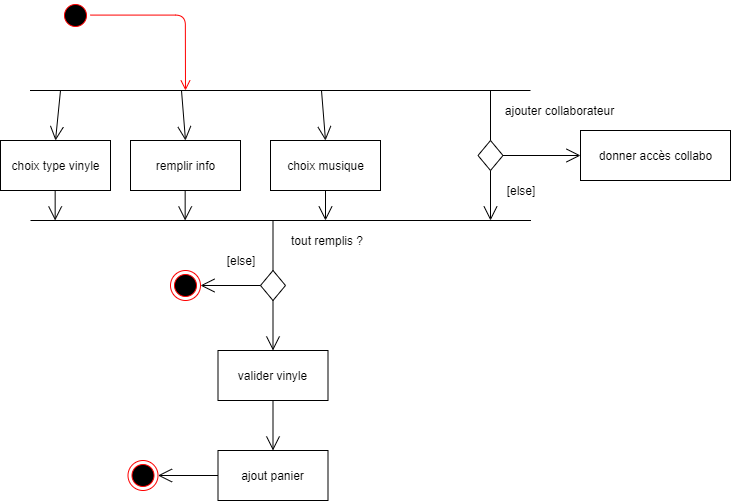

The diagram above was exported from draw.io. Its source (the exported page's mxGraphModel, read from the mxfile embedded in the PNG):
<mxGraphModel dx="1304" dy="516" grid="1" gridSize="10" guides="1" tooltips="1" connect="1" arrows="1" fold="1" page="1" pageScale="1" pageWidth="827" pageHeight="1169" math="0" shadow="0">
  <root>
    <mxCell id="0" />
    <mxCell id="1" parent="0" />
    <mxCell id="cZAGHaQFnju1HvTVbAZ5-1" value="" style="ellipse;html=1;shape=startState;fillColor=#000000;strokeColor=#ff0000;" parent="1" vertex="1">
      <mxGeometry x="110" y="100" width="30" height="30" as="geometry" />
    </mxCell>
    <mxCell id="cZAGHaQFnju1HvTVbAZ5-2" value="" style="edgeStyle=orthogonalEdgeStyle;html=1;verticalAlign=bottom;endArrow=open;endSize=8;strokeColor=#ff0000;entryX=0.5;entryY=0;entryDx=0;entryDy=0;" parent="1" source="cZAGHaQFnju1HvTVbAZ5-1" edge="1">
      <mxGeometry relative="1" as="geometry">
        <mxPoint x="235" y="190" as="targetPoint" />
      </mxGeometry>
    </mxCell>
    <mxCell id="cZAGHaQFnju1HvTVbAZ5-11" value="" style="rhombus;whiteSpace=wrap;html=1;" parent="1" vertex="1">
      <mxGeometry x="527.5" y="240" width="25" height="30" as="geometry" />
    </mxCell>
    <mxCell id="uuNfVsK7CeK-B0XEmpP9-1" value="" style="endArrow=none;html=1;" edge="1" parent="1">
      <mxGeometry width="50" height="50" relative="1" as="geometry">
        <mxPoint x="79.5" y="190" as="sourcePoint" />
        <mxPoint x="580" y="190" as="targetPoint" />
      </mxGeometry>
    </mxCell>
    <mxCell id="uuNfVsK7CeK-B0XEmpP9-2" value="" style="endArrow=open;endFill=1;endSize=12;html=1;entryX=0.5;entryY=0;entryDx=0;entryDy=0;" edge="1" parent="1" target="uuNfVsK7CeK-B0XEmpP9-3">
      <mxGeometry width="160" relative="1" as="geometry">
        <mxPoint x="110" y="190" as="sourcePoint" />
        <mxPoint x="110" y="240" as="targetPoint" />
      </mxGeometry>
    </mxCell>
    <mxCell id="uuNfVsK7CeK-B0XEmpP9-3" value="choix type vinyle" style="html=1;" vertex="1" parent="1">
      <mxGeometry x="50" y="240" width="110" height="50" as="geometry" />
    </mxCell>
    <mxCell id="uuNfVsK7CeK-B0XEmpP9-4" value="" style="endArrow=open;endFill=1;endSize=12;html=1;entryX=0.5;entryY=0;entryDx=0;entryDy=0;" edge="1" parent="1" target="uuNfVsK7CeK-B0XEmpP9-5">
      <mxGeometry width="160" relative="1" as="geometry">
        <mxPoint x="231" y="190" as="sourcePoint" />
        <mxPoint x="220" y="220" as="targetPoint" />
      </mxGeometry>
    </mxCell>
    <mxCell id="uuNfVsK7CeK-B0XEmpP9-5" value="remplir info" style="html=1;" vertex="1" parent="1">
      <mxGeometry x="180" y="240" width="110" height="50" as="geometry" />
    </mxCell>
    <mxCell id="uuNfVsK7CeK-B0XEmpP9-6" value="" style="endArrow=open;endFill=1;endSize=12;html=1;entryX=0.5;entryY=0;entryDx=0;entryDy=0;" edge="1" parent="1" target="uuNfVsK7CeK-B0XEmpP9-7">
      <mxGeometry width="160" relative="1" as="geometry">
        <mxPoint x="371" y="190" as="sourcePoint" />
        <mxPoint x="360" y="220" as="targetPoint" />
      </mxGeometry>
    </mxCell>
    <mxCell id="uuNfVsK7CeK-B0XEmpP9-7" value="choix musique" style="html=1;" vertex="1" parent="1">
      <mxGeometry x="320" y="240" width="110" height="50" as="geometry" />
    </mxCell>
    <mxCell id="uuNfVsK7CeK-B0XEmpP9-9" value="" style="endArrow=none;html=1;entryX=0.5;entryY=0;entryDx=0;entryDy=0;" edge="1" parent="1" target="cZAGHaQFnju1HvTVbAZ5-11">
      <mxGeometry width="50" height="50" relative="1" as="geometry">
        <mxPoint x="540" y="190" as="sourcePoint" />
        <mxPoint x="540" y="230" as="targetPoint" />
      </mxGeometry>
    </mxCell>
    <mxCell id="uuNfVsK7CeK-B0XEmpP9-10" value="" style="endArrow=open;endFill=1;endSize=12;html=1;exitX=1;exitY=0.5;exitDx=0;exitDy=0;entryX=0;entryY=0.5;entryDx=0;entryDy=0;" edge="1" parent="1" source="cZAGHaQFnju1HvTVbAZ5-11" target="uuNfVsK7CeK-B0XEmpP9-11">
      <mxGeometry width="160" relative="1" as="geometry">
        <mxPoint x="650" y="240" as="sourcePoint" />
        <mxPoint x="640" y="255" as="targetPoint" />
      </mxGeometry>
    </mxCell>
    <mxCell id="uuNfVsK7CeK-B0XEmpP9-11" value="donner accès collabo" style="html=1;" vertex="1" parent="1">
      <mxGeometry x="630" y="230" width="150" height="50" as="geometry" />
    </mxCell>
    <mxCell id="uuNfVsK7CeK-B0XEmpP9-14" value="" style="endArrow=open;endFill=1;endSize=12;html=1;exitX=0.5;exitY=1;exitDx=0;exitDy=0;" edge="1" parent="1" source="cZAGHaQFnju1HvTVbAZ5-11">
      <mxGeometry width="160" relative="1" as="geometry">
        <mxPoint x="562.5" y="265" as="sourcePoint" />
        <mxPoint x="540" y="320" as="targetPoint" />
      </mxGeometry>
    </mxCell>
    <mxCell id="uuNfVsK7CeK-B0XEmpP9-15" value="ajouter collaborateur" style="text;html=1;strokeColor=none;fillColor=none;align=center;verticalAlign=middle;whiteSpace=wrap;rounded=0;" vertex="1" parent="1">
      <mxGeometry x="540" y="200" width="137" height="20" as="geometry" />
    </mxCell>
    <mxCell id="uuNfVsK7CeK-B0XEmpP9-16" value="[else]" style="text;html=1;strokeColor=none;fillColor=none;align=center;verticalAlign=middle;whiteSpace=wrap;rounded=0;" vertex="1" parent="1">
      <mxGeometry x="550" y="280" width="40" height="20" as="geometry" />
    </mxCell>
    <mxCell id="uuNfVsK7CeK-B0XEmpP9-17" value="" style="endArrow=none;html=1;" edge="1" parent="1">
      <mxGeometry width="50" height="50" relative="1" as="geometry">
        <mxPoint x="80" y="320" as="sourcePoint" />
        <mxPoint x="580.5" y="320" as="targetPoint" />
      </mxGeometry>
    </mxCell>
    <mxCell id="uuNfVsK7CeK-B0XEmpP9-18" value="" style="endArrow=open;endFill=1;endSize=12;html=1;exitX=0.5;exitY=1;exitDx=0;exitDy=0;" edge="1" parent="1" source="uuNfVsK7CeK-B0XEmpP9-7">
      <mxGeometry width="160" relative="1" as="geometry">
        <mxPoint x="446" y="270" as="sourcePoint" />
        <mxPoint x="375" y="320" as="targetPoint" />
      </mxGeometry>
    </mxCell>
    <mxCell id="uuNfVsK7CeK-B0XEmpP9-19" value="" style="endArrow=open;endFill=1;endSize=12;html=1;exitX=0.5;exitY=1;exitDx=0;exitDy=0;" edge="1" parent="1">
      <mxGeometry width="160" relative="1" as="geometry">
        <mxPoint x="234.66" y="290" as="sourcePoint" />
        <mxPoint x="234.66" y="320" as="targetPoint" />
      </mxGeometry>
    </mxCell>
    <mxCell id="uuNfVsK7CeK-B0XEmpP9-20" value="" style="endArrow=open;endFill=1;endSize=12;html=1;exitX=0.5;exitY=1;exitDx=0;exitDy=0;" edge="1" parent="1">
      <mxGeometry width="160" relative="1" as="geometry">
        <mxPoint x="104.66000000000003" y="290" as="sourcePoint" />
        <mxPoint x="104.66000000000003" y="320" as="targetPoint" />
      </mxGeometry>
    </mxCell>
    <mxCell id="uuNfVsK7CeK-B0XEmpP9-23" value="" style="rhombus;whiteSpace=wrap;html=1;" vertex="1" parent="1">
      <mxGeometry x="310" y="370" width="25" height="30" as="geometry" />
    </mxCell>
    <mxCell id="uuNfVsK7CeK-B0XEmpP9-24" value="" style="endArrow=none;html=1;entryX=0.5;entryY=0;entryDx=0;entryDy=0;" edge="1" parent="1" target="uuNfVsK7CeK-B0XEmpP9-23">
      <mxGeometry width="50" height="50" relative="1" as="geometry">
        <mxPoint x="322.5" y="320.00000000000006" as="sourcePoint" />
        <mxPoint x="322.5" y="360" as="targetPoint" />
      </mxGeometry>
    </mxCell>
    <mxCell id="uuNfVsK7CeK-B0XEmpP9-25" value="tout remplis ?" style="text;html=1;strokeColor=none;fillColor=none;align=center;verticalAlign=middle;whiteSpace=wrap;rounded=0;" vertex="1" parent="1">
      <mxGeometry x="322.5" y="330" width="107.5" height="20" as="geometry" />
    </mxCell>
    <mxCell id="uuNfVsK7CeK-B0XEmpP9-26" value="" style="endArrow=open;endFill=1;endSize=12;html=1;exitX=0;exitY=0.5;exitDx=0;exitDy=0;entryX=1;entryY=0.5;entryDx=0;entryDy=0;" edge="1" parent="1" source="uuNfVsK7CeK-B0XEmpP9-23" target="uuNfVsK7CeK-B0XEmpP9-28">
      <mxGeometry width="160" relative="1" as="geometry">
        <mxPoint x="470" y="280" as="sourcePoint" />
        <mxPoint x="250" y="385" as="targetPoint" />
      </mxGeometry>
    </mxCell>
    <mxCell id="uuNfVsK7CeK-B0XEmpP9-27" value="[else]" style="text;html=1;strokeColor=none;fillColor=none;align=center;verticalAlign=middle;whiteSpace=wrap;rounded=0;" vertex="1" parent="1">
      <mxGeometry x="270" y="350" width="40" height="20" as="geometry" />
    </mxCell>
    <mxCell id="uuNfVsK7CeK-B0XEmpP9-28" value="" style="ellipse;html=1;shape=endState;fillColor=#000000;strokeColor=#ff0000;" vertex="1" parent="1">
      <mxGeometry x="220" y="370" width="30" height="30" as="geometry" />
    </mxCell>
    <mxCell id="uuNfVsK7CeK-B0XEmpP9-31" value="" style="endArrow=open;endFill=1;endSize=12;html=1;exitX=0.5;exitY=1;exitDx=0;exitDy=0;entryX=0.5;entryY=0;entryDx=0;entryDy=0;" edge="1" parent="1" source="uuNfVsK7CeK-B0XEmpP9-23" target="uuNfVsK7CeK-B0XEmpP9-32">
      <mxGeometry width="160" relative="1" as="geometry">
        <mxPoint x="322.5" y="410" as="sourcePoint" />
        <mxPoint x="322.5" y="440" as="targetPoint" />
      </mxGeometry>
    </mxCell>
    <mxCell id="uuNfVsK7CeK-B0XEmpP9-32" value="valider vinyle" style="html=1;" vertex="1" parent="1">
      <mxGeometry x="267.5" y="450" width="110" height="50" as="geometry" />
    </mxCell>
    <mxCell id="uuNfVsK7CeK-B0XEmpP9-33" value="" style="endArrow=open;endFill=1;endSize=12;html=1;exitX=0.5;exitY=1;exitDx=0;exitDy=0;entryX=0.5;entryY=0;entryDx=0;entryDy=0;" edge="1" parent="1" target="uuNfVsK7CeK-B0XEmpP9-34">
      <mxGeometry width="160" relative="1" as="geometry">
        <mxPoint x="322.5" y="500" as="sourcePoint" />
        <mxPoint x="322.5" y="540" as="targetPoint" />
      </mxGeometry>
    </mxCell>
    <mxCell id="uuNfVsK7CeK-B0XEmpP9-34" value="ajout panier" style="html=1;" vertex="1" parent="1">
      <mxGeometry x="267.5" y="550" width="110" height="50" as="geometry" />
    </mxCell>
    <mxCell id="uuNfVsK7CeK-B0XEmpP9-35" value="" style="endArrow=open;endFill=1;endSize=12;html=1;exitX=0;exitY=0.5;exitDx=0;exitDy=0;entryX=1;entryY=0.5;entryDx=0;entryDy=0;" edge="1" parent="1" target="uuNfVsK7CeK-B0XEmpP9-36">
      <mxGeometry width="160" relative="1" as="geometry">
        <mxPoint x="267.5" y="575" as="sourcePoint" />
        <mxPoint x="207.5" y="575" as="targetPoint" />
      </mxGeometry>
    </mxCell>
    <mxCell id="uuNfVsK7CeK-B0XEmpP9-36" value="" style="ellipse;html=1;shape=endState;fillColor=#000000;strokeColor=#ff0000;" vertex="1" parent="1">
      <mxGeometry x="177.5" y="560" width="30" height="30" as="geometry" />
    </mxCell>
  </root>
</mxGraphModel>